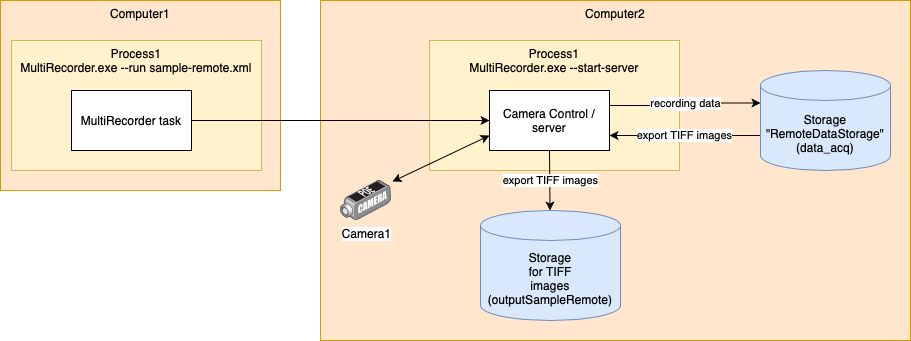

The diagram above was exported from draw.io. Its source (the exported page's mxGraphModel, read from the mxfile embedded in the PNG):
<mxGraphModel dx="2003" dy="837" grid="1" gridSize="10" guides="1" tooltips="1" connect="1" arrows="1" fold="1" page="1" pageScale="1" pageWidth="827" pageHeight="1169" background="#FFFFFF" math="0" shadow="0">
  <root>
    <mxCell id="0" />
    <mxCell id="1" parent="0" />
    <mxCell id="u_xueKsGHeaxXMa27gkZ-5" value="Computer1" style="rounded=0;whiteSpace=wrap;html=1;fillColor=#ffe6cc;strokeColor=#d79b00;verticalAlign=top;" vertex="1" parent="1">
      <mxGeometry x="-40" y="120" width="280" height="190" as="geometry" />
    </mxCell>
    <mxCell id="u_xueKsGHeaxXMa27gkZ-4" value="Computer2" style="rounded=0;whiteSpace=wrap;html=1;fillColor=#ffe6cc;strokeColor=#d79b00;verticalAlign=top;" vertex="1" parent="1">
      <mxGeometry x="280" y="120" width="590" height="340" as="geometry" />
    </mxCell>
    <mxCell id="u_xueKsGHeaxXMa27gkZ-1" value="Process1&lt;br&gt;MultiRecorder.exe --run sample-remote.xml" style="rounded=0;whiteSpace=wrap;html=1;verticalAlign=top;fillColor=#fff2cc;strokeColor=#d6b656;" vertex="1" parent="1">
      <mxGeometry x="-29" y="160" width="250" height="130" as="geometry" />
    </mxCell>
    <mxCell id="CLmOqybFPuk-oFCRDCFf-4" value="Process1&lt;br&gt;MultiRecorder.exe --start-server&lt;br&gt;" style="rounded=0;whiteSpace=wrap;html=1;verticalAlign=top;fillColor=#fff2cc;strokeColor=#d6b656;" parent="1" vertex="1">
      <mxGeometry x="389" y="160" width="250" height="130" as="geometry" />
    </mxCell>
    <mxCell id="CLmOqybFPuk-oFCRDCFf-3" value="Camera Control / server" style="rounded=0;whiteSpace=wrap;html=1;" parent="1" vertex="1">
      <mxGeometry x="449" y="210" width="120" height="60" as="geometry" />
    </mxCell>
    <mxCell id="CLmOqybFPuk-oFCRDCFf-5" value="MultiRecorder task" style="rounded=0;whiteSpace=wrap;html=1;" parent="1" vertex="1">
      <mxGeometry x="31" y="210" width="120" height="60" as="geometry" />
    </mxCell>
    <mxCell id="74gYX6MWcjimgCzIFWtY-2" value="export TIFF images" style="edgeStyle=orthogonalEdgeStyle;rounded=0;orthogonalLoop=1;jettySize=auto;html=1;entryX=1;entryY=0.75;entryDx=0;entryDy=0;" parent="1" source="CLmOqybFPuk-oFCRDCFf-6" target="CLmOqybFPuk-oFCRDCFf-3" edge="1">
      <mxGeometry x="0.0074" relative="1" as="geometry">
        <Array as="points">
          <mxPoint x="679" y="255" />
          <mxPoint x="679" y="255" />
        </Array>
        <mxPoint as="offset" />
      </mxGeometry>
    </mxCell>
    <mxCell id="CLmOqybFPuk-oFCRDCFf-6" value="Storage &quot;RemoteDataStorage&quot;&lt;br&gt;(data_acq)" style="shape=cylinder3;whiteSpace=wrap;html=1;boundedLbl=1;backgroundOutline=1;size=15;fillColor=#dae8fc;strokeColor=#6c8ebf;" parent="1" vertex="1">
      <mxGeometry x="720" y="190" width="130" height="100" as="geometry" />
    </mxCell>
    <mxCell id="CLmOqybFPuk-oFCRDCFf-8" value="Camera1" style="points=[];aspect=fixed;html=1;align=center;shadow=0;dashed=0;image;image=img/lib/allied_telesis/security/POE_DVS_Camera.svg;" parent="1" vertex="1">
      <mxGeometry x="300" y="300" width="51" height="40.2" as="geometry" />
    </mxCell>
    <mxCell id="74gYX6MWcjimgCzIFWtY-3" value="Storage&lt;br&gt;for TIFF&lt;br&gt;images&lt;br&gt;(outputSampleRemote)" style="shape=cylinder3;whiteSpace=wrap;html=1;boundedLbl=1;backgroundOutline=1;size=15;fillColor=#dae8fc;strokeColor=#6c8ebf;" parent="1" vertex="1">
      <mxGeometry x="440" y="330" width="140" height="110" as="geometry" />
    </mxCell>
    <mxCell id="EmcI5Kf9xHpiwGdlHwOy-1" value="" style="endArrow=classic;html=1;rounded=0;exitX=1;exitY=0.25;exitDx=0;exitDy=0;entryX=0;entryY=0;entryDx=0;entryDy=32.5;entryPerimeter=0;edgeStyle=orthogonalEdgeStyle;" parent="1" source="CLmOqybFPuk-oFCRDCFf-3" target="CLmOqybFPuk-oFCRDCFf-6" edge="1">
      <mxGeometry relative="1" as="geometry">
        <mxPoint x="679" y="190" as="sourcePoint" />
        <mxPoint x="779" y="190" as="targetPoint" />
      </mxGeometry>
    </mxCell>
    <mxCell id="EmcI5Kf9xHpiwGdlHwOy-2" value="Label" style="edgeLabel;resizable=0;html=1;align=center;verticalAlign=middle;" parent="EmcI5Kf9xHpiwGdlHwOy-1" connectable="0" vertex="1">
      <mxGeometry relative="1" as="geometry" />
    </mxCell>
    <mxCell id="EmcI5Kf9xHpiwGdlHwOy-3" value="recording data" style="edgeLabel;html=1;align=center;verticalAlign=middle;resizable=0;points=[];" parent="EmcI5Kf9xHpiwGdlHwOy-1" vertex="1" connectable="0">
      <mxGeometry x="0.0119" relative="1" as="geometry">
        <mxPoint as="offset" />
      </mxGeometry>
    </mxCell>
    <mxCell id="EmcI5Kf9xHpiwGdlHwOy-4" style="edgeStyle=orthogonalEdgeStyle;rounded=0;orthogonalLoop=1;jettySize=auto;html=1;exitX=0.5;exitY=1;exitDx=0;exitDy=0;" parent="1" source="CLmOqybFPuk-oFCRDCFf-4" target="CLmOqybFPuk-oFCRDCFf-4" edge="1">
      <mxGeometry relative="1" as="geometry" />
    </mxCell>
    <mxCell id="EmcI5Kf9xHpiwGdlHwOy-8" value="" style="endArrow=classic;html=1;rounded=0;exitX=1;exitY=0.5;exitDx=0;exitDy=0;" parent="1" source="CLmOqybFPuk-oFCRDCFf-5" target="CLmOqybFPuk-oFCRDCFf-3" edge="1">
      <mxGeometry width="50" height="50" relative="1" as="geometry">
        <mxPoint x="229" y="170" as="sourcePoint" />
        <mxPoint x="279" y="120" as="targetPoint" />
      </mxGeometry>
    </mxCell>
    <mxCell id="EmcI5Kf9xHpiwGdlHwOy-9" value="" style="endArrow=classic;html=1;rounded=0;exitX=0.5;exitY=1;exitDx=0;exitDy=0;" parent="1" source="CLmOqybFPuk-oFCRDCFf-3" target="74gYX6MWcjimgCzIFWtY-3" edge="1">
      <mxGeometry relative="1" as="geometry">
        <mxPoint x="679" y="420" as="sourcePoint" />
        <mxPoint x="779" y="420" as="targetPoint" />
      </mxGeometry>
    </mxCell>
    <mxCell id="EmcI5Kf9xHpiwGdlHwOy-10" value="export TIFF images" style="edgeLabel;resizable=0;html=1;align=center;verticalAlign=middle;" parent="EmcI5Kf9xHpiwGdlHwOy-9" connectable="0" vertex="1">
      <mxGeometry relative="1" as="geometry" />
    </mxCell>
    <mxCell id="u_xueKsGHeaxXMa27gkZ-6" value="" style="endArrow=classic;startArrow=classic;html=1;rounded=0;entryX=0;entryY=0.75;entryDx=0;entryDy=0;exitX=1.02;exitY=0.025;exitDx=0;exitDy=0;exitPerimeter=0;" edge="1" parent="1" source="CLmOqybFPuk-oFCRDCFf-8" target="CLmOqybFPuk-oFCRDCFf-3">
      <mxGeometry width="50" height="50" relative="1" as="geometry">
        <mxPoint x="350" y="300" as="sourcePoint" />
        <mxPoint x="440" y="150" as="targetPoint" />
      </mxGeometry>
    </mxCell>
  </root>
</mxGraphModel>